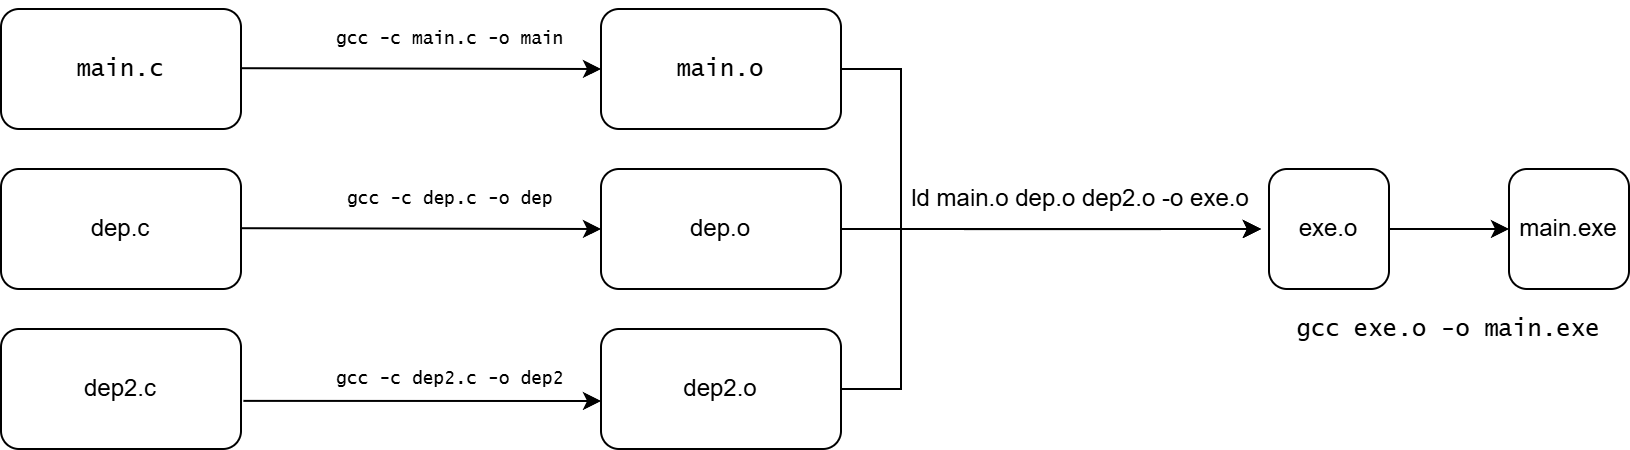

The diagram above was exported from draw.io. Its source (the exported page's mxGraphModel, read from the mxfile embedded in the PNG):
<mxGraphModel dx="1226" dy="733" grid="1" gridSize="10" guides="1" tooltips="1" connect="1" arrows="1" fold="1" page="1" pageScale="1" pageWidth="850" pageHeight="1100" math="0" shadow="0">
  <root>
    <mxCell id="0" />
    <mxCell id="1" parent="0" />
    <mxCell id="2" value="" style="rounded=1;whiteSpace=wrap;html=1;" vertex="1" parent="1">
      <mxGeometry x="26" y="80" width="120" height="60" as="geometry" />
    </mxCell>
    <mxCell id="3" value="" style="rounded=1;whiteSpace=wrap;html=1;" vertex="1" parent="1">
      <mxGeometry x="26" y="160" width="120" height="60" as="geometry" />
    </mxCell>
    <mxCell id="4" value="&lt;font face=&quot;Lucida Console&quot;&gt;main.c&lt;/font&gt;" style="text;html=1;align=center;verticalAlign=middle;whiteSpace=wrap;rounded=0;" vertex="1" parent="1">
      <mxGeometry x="56" y="95" width="60" height="30" as="geometry" />
    </mxCell>
    <mxCell id="5" value="dep.c" style="text;html=1;align=center;verticalAlign=middle;whiteSpace=wrap;rounded=0;" vertex="1" parent="1">
      <mxGeometry x="56" y="175" width="60" height="30" as="geometry" />
    </mxCell>
    <mxCell id="6" value="" style="rounded=1;whiteSpace=wrap;html=1;" vertex="1" parent="1">
      <mxGeometry x="26" y="240" width="120" height="60" as="geometry" />
    </mxCell>
    <mxCell id="7" value="dep2.c" style="text;html=1;align=center;verticalAlign=middle;whiteSpace=wrap;rounded=0;" vertex="1" parent="1">
      <mxGeometry x="56" y="255" width="60" height="30" as="geometry" />
    </mxCell>
    <mxCell id="8" value="" style="endArrow=classic;html=1;rounded=0;exitX=1.01;exitY=0.599;exitDx=0;exitDy=0;exitPerimeter=0;" edge="1" source="6" parent="1">
      <mxGeometry width="50" height="50" relative="1" as="geometry">
        <mxPoint x="166" y="300" as="sourcePoint" />
        <mxPoint x="326" y="276" as="targetPoint" />
      </mxGeometry>
    </mxCell>
    <mxCell id="9" value="" style="endArrow=classic;html=1;rounded=0;exitX=1.01;exitY=0.599;exitDx=0;exitDy=0;exitPerimeter=0;" edge="1" parent="1">
      <mxGeometry width="50" height="50" relative="1" as="geometry">
        <mxPoint x="146" y="189.6" as="sourcePoint" />
        <mxPoint x="326" y="190" as="targetPoint" />
      </mxGeometry>
    </mxCell>
    <mxCell id="10" value="" style="endArrow=classic;html=1;rounded=0;exitX=1.01;exitY=0.599;exitDx=0;exitDy=0;exitPerimeter=0;" edge="1" parent="1">
      <mxGeometry width="50" height="50" relative="1" as="geometry">
        <mxPoint x="146" y="109.6" as="sourcePoint" />
        <mxPoint x="326" y="110" as="targetPoint" />
      </mxGeometry>
    </mxCell>
    <mxCell id="11" value="&lt;blockquote&gt;&lt;font style=&quot;font-size: 9px;&quot;&gt;gcc -c main.c -o main&lt;/font&gt;&lt;/blockquote&gt;" style="text;html=1;align=center;verticalAlign=middle;whiteSpace=wrap;rounded=0;fontFamily=Lucida Console;" vertex="1" parent="1">
      <mxGeometry x="146" y="80" width="210" height="30" as="geometry" />
    </mxCell>
    <mxCell id="12" value="&lt;blockquote&gt;&lt;font style=&quot;font-size: 9px;&quot;&gt;gcc -c dep.c -o dep&lt;/font&gt;&lt;/blockquote&gt;" style="text;html=1;align=center;verticalAlign=middle;whiteSpace=wrap;rounded=0;fontFamily=Lucida Console;" vertex="1" parent="1">
      <mxGeometry x="146" y="160" width="210" height="30" as="geometry" />
    </mxCell>
    <mxCell id="13" value="&lt;blockquote&gt;&lt;font style=&quot;font-size: 9px;&quot;&gt;gcc -c dep2.c -o dep2&lt;/font&gt;&lt;/blockquote&gt;" style="text;html=1;align=center;verticalAlign=middle;whiteSpace=wrap;rounded=0;fontFamily=Lucida Console;" vertex="1" parent="1">
      <mxGeometry x="146" y="250" width="210" height="30" as="geometry" />
    </mxCell>
    <mxCell id="14" style="edgeStyle=orthogonalEdgeStyle;rounded=0;orthogonalLoop=1;jettySize=auto;html=1;exitX=1;exitY=0.5;exitDx=0;exitDy=0;entryX=1;entryY=1;entryDx=0;entryDy=0;" edge="1" source="15" target="23" parent="1">
      <mxGeometry relative="1" as="geometry">
        <mxPoint x="616" y="190" as="targetPoint" />
        <Array as="points">
          <mxPoint x="476" y="110" />
          <mxPoint x="476" y="190" />
        </Array>
      </mxGeometry>
    </mxCell>
    <mxCell id="15" value="" style="rounded=1;whiteSpace=wrap;html=1;" vertex="1" parent="1">
      <mxGeometry x="326" y="80" width="120" height="60" as="geometry" />
    </mxCell>
    <mxCell id="16" style="edgeStyle=orthogonalEdgeStyle;rounded=0;orthogonalLoop=1;jettySize=auto;html=1;exitX=1;exitY=0.5;exitDx=0;exitDy=0;entryX=1;entryY=1;entryDx=0;entryDy=0;" edge="1" source="17" target="23" parent="1">
      <mxGeometry relative="1" as="geometry">
        <mxPoint x="616" y="190" as="targetPoint" />
        <Array as="points">
          <mxPoint x="566" y="190" />
          <mxPoint x="566" y="190" />
        </Array>
      </mxGeometry>
    </mxCell>
    <mxCell id="17" value="" style="rounded=1;whiteSpace=wrap;html=1;" vertex="1" parent="1">
      <mxGeometry x="326" y="160" width="120" height="60" as="geometry" />
    </mxCell>
    <mxCell id="18" value="&lt;font face=&quot;Lucida Console&quot;&gt;main.o&lt;/font&gt;" style="text;html=1;align=center;verticalAlign=middle;whiteSpace=wrap;rounded=0;" vertex="1" parent="1">
      <mxGeometry x="356" y="95" width="60" height="30" as="geometry" />
    </mxCell>
    <mxCell id="19" value="dep.o" style="text;html=1;align=center;verticalAlign=middle;whiteSpace=wrap;rounded=0;" vertex="1" parent="1">
      <mxGeometry x="356" y="175" width="60" height="30" as="geometry" />
    </mxCell>
    <mxCell id="20" style="edgeStyle=orthogonalEdgeStyle;rounded=0;orthogonalLoop=1;jettySize=auto;html=1;entryX=1;entryY=1;entryDx=0;entryDy=0;" edge="1" source="21" target="23" parent="1">
      <mxGeometry relative="1" as="geometry">
        <mxPoint x="616" y="190" as="targetPoint" />
        <Array as="points">
          <mxPoint x="476" y="270" />
          <mxPoint x="476" y="190" />
        </Array>
      </mxGeometry>
    </mxCell>
    <mxCell id="21" value="" style="rounded=1;whiteSpace=wrap;html=1;" vertex="1" parent="1">
      <mxGeometry x="326" y="240" width="120" height="60" as="geometry" />
    </mxCell>
    <mxCell id="22" value="dep2.o" style="text;html=1;align=center;verticalAlign=middle;whiteSpace=wrap;rounded=0;" vertex="1" parent="1">
      <mxGeometry x="356" y="255" width="60" height="30" as="geometry" />
    </mxCell>
    <mxCell id="23" value="ld main.o dep.o dep2.o -o exe.o" style="text;html=1;align=center;verticalAlign=middle;whiteSpace=wrap;rounded=0;" vertex="1" parent="1">
      <mxGeometry x="476" y="160" width="180" height="30" as="geometry" />
    </mxCell>
    <mxCell id="24" style="edgeStyle=orthogonalEdgeStyle;rounded=0;orthogonalLoop=1;jettySize=auto;html=1;entryX=0;entryY=0.5;entryDx=0;entryDy=0;" edge="1" source="25" target="26" parent="1">
      <mxGeometry relative="1" as="geometry" />
    </mxCell>
    <mxCell id="25" value="exe.o" style="rounded=1;whiteSpace=wrap;html=1;" vertex="1" parent="1">
      <mxGeometry x="660" y="160" width="60" height="60" as="geometry" />
    </mxCell>
    <mxCell id="26" value="main.exe" style="rounded=1;whiteSpace=wrap;html=1;" vertex="1" parent="1">
      <mxGeometry x="780" y="160" width="60" height="60" as="geometry" />
    </mxCell>
    <mxCell id="27" value="&lt;font face=&quot;Lucida Console&quot;&gt;gcc exe.o -o main.exe&lt;/font&gt;" style="text;html=1;align=center;verticalAlign=middle;whiteSpace=wrap;rounded=0;" vertex="1" parent="1">
      <mxGeometry x="670" y="225" width="160" height="30" as="geometry" />
    </mxCell>
  </root>
</mxGraphModel>